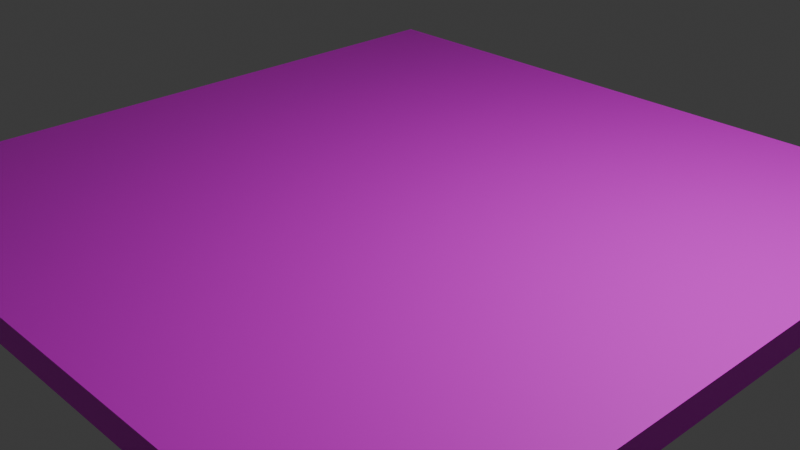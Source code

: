 # Source: plateau1.blend  (saved by Blender 4.0.36; exported with 4.5.12 LTS)
import bpy
from mathutils import Matrix  # noqa: F401  (used for matrix-valued properties, if any)

bpy.ops.wm.read_factory_settings(use_empty=True)
scene = bpy.context.scene
scene.name = 'Scene'

# ---- collections
col_collection = bpy.data.collections.new('Collection'); scene.collection.children.link(col_collection)

# ---- images (referenced by path relative to the original .blend; pixels are not part of the script)
import os
ASSET_DIR = os.environ.get("B2B_ASSET_DIR", "")  # directory of the original .blend (textures are referenced by path, not embedded)
HERE = os.path.dirname(os.path.abspath(__file__))  # packed textures are extracted next to this script under _unpacked/

def load_image(name, relpath, width, height, colorspace="sRGB"):
    """Load a texture the original file referenced (path relative to the .blend, or extracted next to this script)."""
    p = next((c for c in (os.path.join(HERE, relpath), os.path.join(ASSET_DIR, relpath)) if relpath and os.path.exists(c)), "")
    if p:
        img = bpy.data.images.load(p, check_existing=True)
        img.name = name
    else:  # same state as the original file: an image datablock whose file is absent (Cycles renders it pink)
        img = bpy.data.images.new(name, width, height)
        img.source = "FILE"
        img.filepath = "//" + (relpath or name)
    img.colorspace_settings.name = colorspace
    return img
img_bois_jpg = load_image('bois.jpg', 'bois.jpg', 1024, 1024, 'sRGB')

# ---- materials (node trees are filled in below, after node groups)
mat_material = bpy.data.materials.new('Material')
mat_material.alpha_threshold = 0.0
mat_material.use_transparent_shadow = False
mat_material.roughness = 0.5
mat_material.line_color = (0.0, 0.0, 0.0, 1.0)

# ---- material node trees
mat_material.use_nodes = True; mat_material.node_tree.nodes.clear()
_N = mat_material.node_tree.nodes; _L = mat_material.node_tree.links
n0 = _N.new('ShaderNodeOutputMaterial'); n0.name = 'Material Output'; n0.location = (300, 300)
n1 = _N.new('ShaderNodeBsdfPrincipled'); n1.name = 'Principled BSDF'; n1.location = (10, 300)
n1.inputs[3].default_value = 1.45
n2 = _N.new('ShaderNodeTexImage'); n2.name = 'Texture image'; n2.location = (-339, 262)
n2.image = img_bois_jpg
_L.new(n1.outputs[0], n0.inputs[0])
_L.new(n2.outputs[0], n1.inputs[0])
n0.is_active_output = True

# ---- world
world_world = bpy.data.worlds.new('World'); scene.world = world_world
world_world.use_nodes = True; world_world.node_tree.nodes.clear()
_N = world_world.node_tree.nodes; _L = world_world.node_tree.links
n0 = _N.new('ShaderNodeOutputWorld'); n0.name = 'World Output'; n0.location = (300, 300)
n1 = _N.new('ShaderNodeBackground'); n1.name = 'Background'; n1.location = (10, 300)
n1.inputs[0].default_value = (0.05088, 0.05088, 0.05088, 1.0)
_L.new(n1.outputs[0], n0.inputs[0])
n0.is_active_output = True
world_world.color = (0.05088, 0.05088, 0.05088)
world_world.use_sun_shadow = False
world_world.sun_shadow_jitter_overblur = 0.0

# ---- cameras
cam_camera = bpy.data.cameras.new('Camera')
cam_camera.clip_end = 100.0
cam_camera.ortho_scale = 7.314

# ---- lights
light_light = bpy.data.lights.new('Light', 'POINT')
light_light.transmission_factor = 0.0
light_light.use_soft_falloff = False
light_light.energy = 1000.0
light_light.shadow_soft_size = 0.1
light_light.shadow_maximum_resolution = 0.006
light_light.use_absolute_resolution = True

# ---- meshes
me_plan = bpy.data.meshes.new('Plan')
me_plan.from_pydata([(-1.0, -1.0, 0.0), (1.0, -1.0, 0.0), (-1.0, 1.0, 0.0), (1.0, 1.0, 0.0), (-1.0, -1.0, 0.07553), (1.0, -1.0, 0.07553), (-1.0, 1.0, 0.07553), (1.0, 1.0, 0.07553), (-1.0, 0.5, 0.0), (-1.0, -3.507e-05, 0.0), (-1.0, -0.5, 0.0), (1.0, -0.5, 0.0), (1.0, -3.507e-05, 0.0), (1.0, 0.5, 0.0), (-1.0, 0.5, 0.07553), (-1.0, -3.507e-05, 0.07553), (-1.0, -0.5, 0.07553), (1.0, -0.5, 0.07553), (1.0, -3.507e-05, 0.07553), (1.0, 0.5, 0.07553), (-0.5003, -1.0, 0.0), (-0.0003185, -1.0, 0.0), (0.4997, -1.0, 0.0), (0.4997, 1.0, 0.0), (-0.0003185, 1.0, 0.0), (-0.5003, 1.0, 0.0), (-0.5003, -1.0, 0.07553), (-0.0003185, -1.0, 0.07553), (0.4997, -1.0, 0.07553), (0.4997, 1.0, 0.07553), (-0.0003185, 1.0, 0.07553), (-0.5003, 1.0, 0.07553), (0.4997, -0.5, 0.07553), (-0.0003185, -0.5, 0.07553), (-0.5003, -0.5, 0.07553), (0.4997, -3.507e-05, 0.07553), (-0.0003185, -3.507e-05, 0.07553), (-0.5003, -3.507e-05, 0.07553), (0.4997, 0.5, 0.07553), (-0.0003185, 0.5, 0.07553), (-0.5003, 0.5, 0.07553), (-0.5003, -0.5, 0.0), (-0.0003185, -0.5, 0.0), (0.4997, -0.5, 0.0), (-0.5003, -3.507e-05, 0.0), (-0.0003185, -3.507e-05, 0.0), (0.4997, -3.507e-05, 0.0), (-0.5003, 0.5, 0.0), (-0.0003185, 0.5, 0.0), (0.4997, 0.5, 0.0)], [], [(49, 23, 3, 13), (38, 19, 7, 29), (22, 1, 5, 28), (13, 3, 7, 19), (10, 0, 4, 16), (25, 2, 6, 31), (2, 8, 14, 6), (8, 9, 15, 14), (9, 10, 16, 15), (1, 11, 17, 5), (11, 12, 18, 17), (12, 13, 19, 18), (28, 5, 17, 32), (32, 17, 18, 35), (35, 18, 19, 38), (22, 43, 11, 1), (43, 46, 12, 11), (46, 49, 13, 12), (9, 8, 47, 44), (44, 47, 48, 45), (45, 48, 49, 46), (10, 9, 44, 41), (41, 44, 45, 42), (42, 45, 46, 43), (0, 10, 41, 20), (20, 41, 42, 21), (21, 42, 43, 22), (15, 37, 40, 14), (37, 36, 39, 40), (36, 35, 38, 39), (16, 34, 37, 15), (34, 33, 36, 37), (33, 32, 35, 36), (4, 26, 34, 16), (26, 27, 33, 34), (27, 28, 32, 33), (3, 23, 29, 7), (23, 24, 30, 29), (24, 25, 31, 30), (0, 20, 26, 4), (20, 21, 27, 26), (21, 22, 28, 27), (14, 40, 31, 6), (40, 39, 30, 31), (39, 38, 29, 30), (8, 2, 25, 47), (47, 25, 24, 48), (48, 24, 23, 49)])
_uv = me_plan.uv_layers.new(name='CarteUV')
_uv.uv.foreach_set('vector', [0.7498, 0.75, 0.7498, 1.0, 1.0, 1.0, 1.0, 0.75, 0.7498, 0.75, 1.0, 0.75, 1.0, 1.0, 0.7498, 1.0, 0.7498, -1.819e-12, 1.0, 0.0, 1.0, 0.0, 0.7498, 0.0, 1.0, 0.75, 1.0, 1.0, 1.0, 1.0, 1.0, 0.75, 0.0, 0.25, 0.0, 0.0, 0.0, 0.0, 0.0, 0.25, 0.2498, 1.0, 0.0, 1.0, 0.0, 1.0, 0.2498, 1.0, 0.0, 1.0, 0.0, 0.75, 0.0, 0.75, 0.0, 1.0, 0.0, 0.75, 0.0, 0.5, 0.0, 0.5, 0.0, 0.75, 0.0, 0.5, 0.0, 0.25, 0.0, 0.25, 0.0, 0.5, 1.0, 0.0, 1.0, 0.25, 1.0, 0.25, 1.0, 0.0, 1.0, 0.25, 1.0, 0.5, 1.0, 0.5, 1.0, 0.25, 1.0, 0.5, 1.0, 0.75, 1.0, 0.75, 1.0, 0.5, 0.7498, 0.0, 1.0, 0.0, 1.0, 0.25, 0.7498, 0.25, 0.7498, 0.25, 1.0, 0.25, 1.0, 0.5, 0.7498, 0.5, 0.7498, 0.5, 1.0, 0.5, 1.0, 0.75, 0.7498, 0.75, 0.7498, -1.819e-12, 0.7498, 0.25, 1.0, 0.25, 1.0, 0.0, 0.7498, 0.25, 0.7498, 0.5, 1.0, 0.5, 1.0, 0.25, 0.7498, 0.5, 0.7498, 0.75, 1.0, 0.75, 1.0, 0.5, 0.0, 0.5, 0.0, 0.75, 0.2498, 0.75, 0.2498, 0.5, 0.2498, 0.5, 0.2498, 0.75, 0.4998, 0.75, 0.4998, 0.5, 0.4998, 0.5, 0.4998, 0.75, 0.7498, 0.75, 0.7498, 0.5, 0.0, 0.25, 0.0, 0.5, 0.2498, 0.5, 0.2498, 0.25, 0.2498, 0.25, 0.2498, 0.5, 0.4998, 0.5, 0.4998, 0.25, 0.4998, 0.25, 0.4998, 0.5, 0.7498, 0.5, 0.7498, 0.25, 0.0, 0.0, 0.0, 0.25, 0.2498, 0.25, 0.2498, 0.0, 0.2498, 0.0, 0.2498, 0.25, 0.4998, 0.25, 0.4998, 0.0, 0.4998, 0.0, 0.4998, 0.25, 0.7498, 0.25, 0.7498, -1.819e-12, 0.0, 0.5, 0.2498, 0.5, 0.2498, 0.75, 0.0, 0.75, 0.2498, 0.5, 0.4998, 0.5, 0.4998, 0.75, 0.2498, 0.75, 0.4998, 0.5, 0.7498, 0.5, 0.7498, 0.75, 0.4998, 0.75, 0.0, 0.25, 0.2498, 0.25, 0.2498, 0.5, 0.0, 0.5, 0.2498, 0.25, 0.4998, 0.25, 0.4998, 0.5, 0.2498, 0.5, 0.4998, 0.25, 0.7498, 0.25, 0.7498, 0.5, 0.4998, 0.5, 0.0, 0.0, 0.2498, 0.0, 0.2498, 0.25, 0.0, 0.25, 0.2498, 0.0, 0.4998, -1.819e-12, 0.4998, 0.25, 0.2498, 0.25, 0.4998, -1.819e-12, 0.7498, 0.0, 0.7498, 0.25, 0.4998, 0.25, 1.0, 1.0, 0.7498, 1.0, 0.7498, 1.0, 1.0, 1.0, 0.7498, 1.0, 0.4998, 1.0, 0.4998, 1.0, 0.7498, 1.0, 0.4998, 1.0, 0.2498, 1.0, 0.2498, 1.0, 0.4998, 1.0, 0.0, 0.0, 0.2498, 0.0, 0.2498, 0.0, 0.0, 0.0, 0.2498, 0.0, 0.4998, 0.0, 0.4998, -1.819e-12, 0.2498, 0.0, 0.4998, 0.0, 0.7498, -1.819e-12, 0.7498, 0.0, 0.4998, -1.819e-12, 0.0, 0.75, 0.2498, 0.75, 0.2498, 1.0, 0.0, 1.0, 0.2498, 0.75, 0.4998, 0.75, 0.4998, 1.0, 0.2498, 1.0, 0.4998, 0.75, 0.7498, 0.75, 0.7498, 1.0, 0.4998, 1.0, 0.0, 0.75, 0.0, 1.0, 0.2498, 1.0, 0.2498, 0.75, 0.2498, 0.75, 0.2498, 1.0, 0.4998, 1.0, 0.4998, 0.75, 0.4998, 0.75, 0.4998, 1.0, 0.7498, 1.0, 0.7498, 0.75])
me_plan.materials.append(mat_material)
me_plan.update()

# ---- objects
ob_light = bpy.data.objects.new('Light', light_light)
ob_camera = bpy.data.objects.new('Camera', cam_camera)
ob_plan = bpy.data.objects.new('Plan', me_plan)

# ---- transforms, parenting, visibility, modifiers, constraints
ob_light.location = (4.076, 1.005, 5.904)
ob_light.rotation_euler = (0.6503, 0.05522, 1.866)
ob_light.lock_rotations_4d = False
ob_light.empty_display_type = 'ARROWS'
ob_light.color = (0.0, 0.0, 0.0, 0.0)
ob_light.lineart.crease_threshold = 0.0
ob_camera.location = (7.359, -6.926, 4.958)
ob_camera.rotation_euler = (1.109, 0.0, 0.8149)
ob_camera.lock_rotations_4d = False
ob_camera.empty_display_type = 'ARROWS'
ob_camera.color = (0.0, 0.0, 0.0, 0.0)
ob_camera.display_type = 'WIRE'
ob_camera.lineart.crease_threshold = 0.0
ob_plan.location = (0.0, 0.0, 0.0)
ob_plan.scale = (4.0, 4.0, 4.0)

# ---- collection membership
col_collection.objects.link(ob_light)
col_collection.objects.link(ob_camera)
col_collection.objects.link(ob_plan)

# ---- scene / render settings (as saved in the file)
scene.camera = ob_camera
scene.frame_start = 1; scene.frame_end = 250; scene.frame_set(1)
scene.render.engine = 'BLENDER_EEVEE_NEXT'
scene.cycles.sampling_pattern = 'TABULATED_SOBOL'
bpy.context.view_layer.update()
